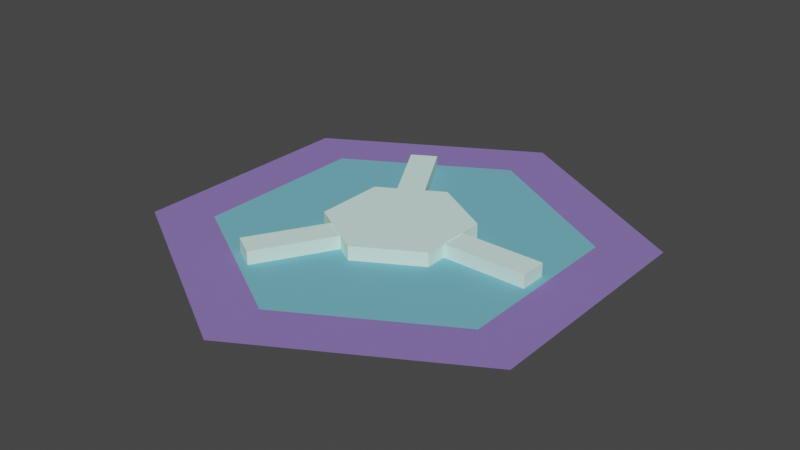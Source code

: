 # Source: splitter_right.blend  (saved by Blender 3.6.11; exported with 4.5.12 LTS)
import bpy
from mathutils import Matrix  # noqa: F401  (used for matrix-valued properties, if any)

bpy.ops.wm.read_factory_settings(use_empty=True)
scene = bpy.context.scene
scene.name = 'Scene'

# ---- collections
col_collection_1 = bpy.data.collections.new('Collection 1'); scene.collection.children.link(col_collection_1)

# ---- materials (node trees are filled in below, after node groups)
mat_material_002 = bpy.data.materials.new('Material.002')
mat_material_002.use_transparent_shadow = False
mat_material_002.diffuse_color = (0.7121, 1.0, 0.9141, 1.0)
mat_material = bpy.data.materials.new('Material')
mat_material.use_transparent_shadow = False
mat_material.diffuse_color = (0.1746, 0.4735, 0.5841, 1.0)
mat_material_001 = bpy.data.materials.new('Material.001')
mat_material_001.use_transparent_shadow = False
mat_material_001.diffuse_color = (0.2502, 0.1746, 0.4851, 1.0)

# ---- material node trees

# ---- world
world_world = bpy.data.worlds.new('World'); scene.world = world_world
world_world.use_nodes = True; world_world.node_tree.nodes.clear()
_N = world_world.node_tree.nodes; _L = world_world.node_tree.links
n0 = _N.new('ShaderNodeOutputWorld'); n0.name = 'World Output'; n0.location = (300, 300)
n1 = _N.new('ShaderNodeBackground'); n1.name = 'Background'; n1.location = (10, 300)
n1.inputs[0].default_value = (0.05088, 0.05088, 0.05088, 1.0)
_L.new(n1.outputs[0], n0.inputs[0])
n0.is_active_output = True
world_world.color = (0.05088, 0.05088, 0.05088)
world_world.use_sun_shadow = False
world_world.sun_shadow_jitter_overblur = 0.0

# ---- meshes
me_cylinder = bpy.data.meshes.new('Cylinder')
me_cylinder.from_pydata([(0.0, 0.1, -0.01), (0.0, 0.1, 0.01), (0.0866, 0.05, -0.01), (0.0866, 0.05, 0.01), (0.0866, -0.05, -0.01), (0.0866, -0.05, 0.01), (0.0, -0.1, -0.01), (0.0, -0.1, 0.01), (-0.0866, -0.05, -0.01), (-0.0866, -0.05, 0.01), (-0.0866, 0.05, -0.01), (-0.0866, 0.05, 0.01)], [], [(0, 1, 3, 2), (2, 3, 5, 4), (4, 5, 7, 6), (6, 7, 9, 8), (3, 1, 11, 9, 7, 5), (8, 9, 11, 10), (10, 11, 1, 0)])
me_cylinder.materials.append(mat_material_002)
me_cylinder.update()
me_cylinder_003 = bpy.data.meshes.new('Cylinder.003')
me_cylinder_003.from_pydata([(0.0, 1.0, 0.0), (0.866, 0.5, 0.0), (0.866, -0.5, 0.0), (0.0, -1.0, 0.0), (-0.866, -0.5, 0.0), (-0.866, 0.5, 0.0)], [], [(1, 0, 5, 4, 3, 2)])
me_cylinder_003.materials.append(mat_material)
me_cylinder_003.update()
me_cylinder_003.normals_split_custom_set([tuple(v) for v in zip(*[iter([0.0, 0.0, 1.0, 0.0, 0.0, 1.0, 0.0, 0.0, 1.0, 0.0, 0.0, 1.0, 0.0, 0.0, 1.0, 0.0, 0.0, 1.0])] * 3)])
me_cylinder_004 = bpy.data.meshes.new('Cylinder.004')
me_cylinder_004.from_pydata([(0.0, 0.75, 0.0), (0.0, 1.0, 0.0), (0.866, 0.5, 0.0), (0.6495, 0.375, 0.0), (0.866, -0.5, 0.0), (0.6495, -0.375, 0.0), (0.0, -1.0, 0.0), (0.0, -0.75, 0.0), (-0.866, -0.5, 0.0), (-0.6495, -0.375, 0.0), (-0.866, 0.5, 0.0), (-0.6495, 0.375, 0.0)], [], [(9, 8, 6, 7), (3, 2, 1, 0), (7, 6, 4, 5), (5, 4, 2, 3), (0, 1, 10, 11), (11, 10, 8, 9)])
me_cylinder_004.materials.append(mat_material_001)
me_cylinder_004.update()
me_cylinder_004.normals_split_custom_set([tuple(v) for v in zip(*[iter([0.0, 0.0, 1.0, 0.0, 0.0, 1.0, 0.0, 0.0, 1.0, 0.0, 0.0, 1.0, 0.0, 0.0, 1.0, 0.0, 0.0, 1.0, 0.0, 0.0, 1.0, 0.0, 0.0, 1.0, 0.0, 0.0, 1.0, 0.0, 0.0, 1.0, 0.0, 0.0, 1.0, 0.0, 0.0, 1.0, 0.0, 0.0, 1.0, 0.0, 0.0, 1.0, 0.0, 0.0, 1.0, 0.0, 0.0, 1.0, 0.0, 0.0, 1.0, 0.0, 0.0, 1.0, 0.0, 0.0, 1.0, 0.0, 0.0, 1.0, 0.0, 0.0, 1.0, 0.0, 0.0, 1.0, 0.0, 0.0, 1.0, 0.0, 0.0, 1.0])] * 3)])
me_cube_001 = bpy.data.meshes.new('Cube.001')
me_cube_001.from_pydata([(0.01078, -0.009975, -0.001111), (0.01078, -0.009975, 0.01889), (0.01078, 0.01002, -0.001111), (0.01078, 0.01002, 0.01889), (2.072e-05, 0.01002, 0.01889), (2.072e-05, 0.01002, -0.001111), (2.072e-05, -0.009975, 0.01889), (2.072e-05, -0.009975, -0.001111), (2.072e-05, -0.0007322, 0.01889)], [], [(4, 3, 2, 5), (2, 3, 1, 0), (7, 0, 1, 6), (8, 6, 1, 3, 4)])
me_cube_001.materials.append(mat_material_002)
me_cube_001.update()
me_cube_002 = bpy.data.meshes.new('Cube.002')
me_cube_002.from_pydata([(0.01078, -0.009975, -0.001111), (0.01078, -0.009975, 0.01889), (0.01078, 0.01002, -0.001111), (0.01078, 0.01002, 0.01889), (2.072e-05, 0.01002, 0.01889), (2.072e-05, 0.01002, -0.001111), (2.072e-05, -0.009975, 0.01889), (2.072e-05, -0.009975, -0.001111), (2.072e-05, -0.0007322, 0.01889)], [], [(4, 3, 2, 5), (2, 3, 1, 0), (7, 0, 1, 6), (8, 6, 1, 3, 4)])
me_cube_002.materials.append(mat_material_002)
me_cube_002.update()
me_cube_003 = bpy.data.meshes.new('Cube.003')
me_cube_003.from_pydata([(0.01078, -0.009975, -0.001111), (0.01078, -0.009975, 0.01889), (0.01078, 0.01002, -0.001111), (0.01078, 0.01002, 0.01889), (2.072e-05, 0.01002, 0.01889), (2.072e-05, 0.01002, -0.001111), (2.072e-05, -0.009975, 0.01889), (2.072e-05, -0.009975, -0.001111), (2.072e-05, -0.0007322, 0.01889)], [], [(4, 3, 2, 5), (2, 3, 1, 0), (7, 0, 1, 6), (8, 6, 1, 3, 4)])
me_cube_003.materials.append(mat_material_002)
me_cube_003.update()

# ---- objects
ob_2_center = bpy.data.objects.new('2-center', me_cylinder)
ob_1_top_001 = bpy.data.objects.new('1-top.001', me_cylinder_003)
ob_0_base_001 = bpy.data.objects.new('0-base.001', me_cylinder_004)
ob_2_dir = bpy.data.objects.new('2-dir', me_cube_001)
ob_2_dir_001 = bpy.data.objects.new('2-dir.001', me_cube_002)
ob_2_dir_002 = bpy.data.objects.new('2-dir.002', me_cube_003)

# ---- transforms, parenting, visibility, modifiers, constraints
ob_2_center.location = (0.0, 0.0, 0.03)
ob_2_center.scale = (3.0, 3.0, 3.0)
ob_1_top_001.location = (0.0, 0.0, 0.0)
ob_1_top_001.scale = (0.75, 0.75, 3.0)
ob_0_base_001.location = (0.0, 0.0, 0.0)
ob_0_base_001.scale = (1.0, 1.0, 3.0)
ob_2_dir.location = (0.0, 0.0, 0.0)
ob_2_dir.rotation_euler = (0.0, -0.0, -2.094)
ob_2_dir.scale = (57.19, 5.719, 3.0)
ob_2_dir_001.location = (0.0, 0.0, 0.0)
ob_2_dir_001.rotation_euler = (0.0, -0.0, -4.189)
ob_2_dir_001.scale = (57.19, 5.719, 3.0)
ob_2_dir_002.location = (0.0, 0.0, 0.0)
ob_2_dir_002.scale = (57.19, 5.719, 3.0)

# ---- collection membership
col_collection_1.objects.link(ob_2_center)
col_collection_1.objects.link(ob_1_top_001)
col_collection_1.objects.link(ob_0_base_001)
col_collection_1.objects.link(ob_2_dir)
col_collection_1.objects.link(ob_2_dir_001)
col_collection_1.objects.link(ob_2_dir_002)

# ---- scene / render settings (as saved in the file)
scene.frame_start = 1; scene.frame_end = 250; scene.frame_set(0)
scene.render.engine = 'BLENDER_EEVEE_NEXT'
scene.cycles.sampling_pattern = 'TABULATED_SOBOL'
scene.cycles.use_light_tree = False
scene.view_settings.view_transform = 'Filmic'
bpy.context.view_layer.update()

# ---- added for rendering (the .blend has no active camera and no usable light): camera, sun
cam_auto = bpy.data.cameras.new('AutoCamera')
cam_auto.lens = 50.0
cam_auto.sensor_width = 36.0
cam_auto.clip_end = 1000.0
ob_auto_camera = bpy.data.objects.new('AutoCamera', cam_auto)
scene.collection.objects.link(ob_auto_camera)
ob_auto_camera.location = (2.44862, -2.93834, 1.98723)
ob_auto_camera.rotation_euler = (1.09748, -7.21219e-08, 0.694738)
scene.camera = ob_auto_camera
light_auto_sun = bpy.data.lights.new('AutoSun', 'SUN')
light_auto_sun.energy = 3.0
light_auto_sun.angle = 0.0523599
ob_auto_sun = bpy.data.objects.new('AutoSun', light_auto_sun)
scene.collection.objects.link(ob_auto_sun)
ob_auto_sun.rotation_euler = (0.872665, 0.174533, 0.523599)
bpy.context.view_layer.update()
